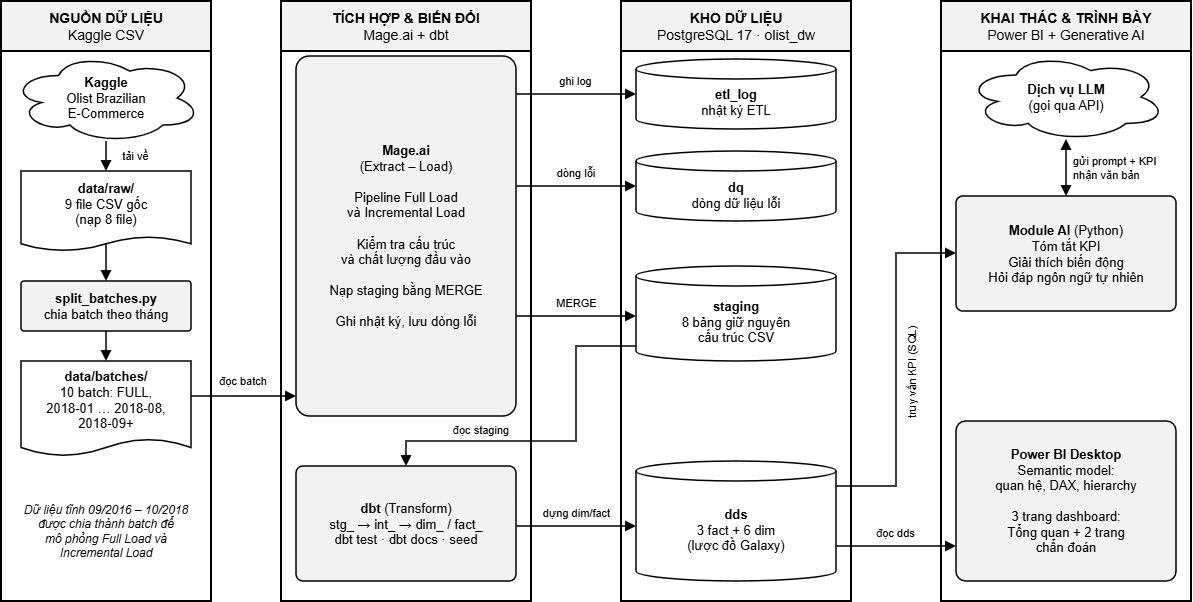

The diagram above was exported from draw.io. Its source (the exported page's mxGraphModel, read from the mxfile embedded in the PNG):
<mxGraphModel dx="1879" dy="820" grid="0" gridSize="10" guides="1" tooltips="1" connect="1" arrows="1" fold="1" page="0" pageScale="1" pageWidth="827" pageHeight="1169" math="0" shadow="0">
  <root>
    <mxCell id="0" />
    <mxCell id="1" parent="0" />
    <mxCell id="arch_p_src" parent="1" style="swimlane;startSize=50;fillColor=#F2F2F2;swimlaneFillColor=#FFFFFF;strokeWidth=2;fontSize=14;fontStyle=0;collapsible=0;container=1;html=1;whiteSpace=wrap;fontFamily=Arial;fontColor=#000000;strokeColor=#000000;" value="&lt;b&gt;NGUỒN DỮ LIỆU&lt;/b&gt;&lt;br&gt;Kaggle CSV" vertex="1">
      <mxGeometry height="600" width="210" x="20" y="20" as="geometry" />
    </mxCell>
    <mxCell id="arch_kaggle" parent="arch_p_src" style="ellipse;shape=cloud;fillColor=#FFFFFF;strokeWidth=1.5;fontSize=13;html=1;whiteSpace=wrap;fontFamily=Arial;fontColor=#000000;strokeColor=#000000;" value="&lt;b&gt;Kaggle&lt;/b&gt;&lt;br&gt;Olist Brazilian&lt;br&gt;E-Commerce" vertex="1">
      <mxGeometry height="90" width="190" x="10" y="52" as="geometry" />
    </mxCell>
    <mxCell id="arch_raw" parent="arch_p_src" style="shape=document;boundedLbl=1;size=0.18;fillColor=#FFFFFF;strokeWidth=1.5;fontSize=13;html=1;whiteSpace=wrap;fontFamily=Arial;fontColor=#000000;strokeColor=#000000;" value="&lt;b&gt;data/raw/&lt;/b&gt;&lt;br&gt;9 file CSV gốc&lt;br&gt;(nạp 8 file)" vertex="1">
      <mxGeometry height="80" width="170" x="20" y="170" as="geometry" />
    </mxCell>
    <mxCell id="arch_split" parent="arch_p_src" style="rounded=1;arcSize=6;fillColor=#F2F2F2;strokeWidth=1.5;fontSize=13;html=1;whiteSpace=wrap;fontFamily=Arial;fontColor=#000000;strokeColor=#000000;" value="&lt;b&gt;split_batches.py&lt;/b&gt;&lt;br&gt;chia batch theo tháng" vertex="1">
      <mxGeometry height="50" width="170" x="20" y="280" as="geometry" />
    </mxCell>
    <mxCell id="arch_batches" parent="arch_p_src" style="shape=document;boundedLbl=1;size=0.18;fillColor=#FFFFFF;strokeWidth=1.5;fontSize=13;html=1;whiteSpace=wrap;fontFamily=Arial;fontColor=#000000;strokeColor=#000000;" value="&lt;b&gt;data/batches/&lt;/b&gt;&lt;br&gt;10 batch: FULL,&lt;br&gt;2018-01 … 2018-08,&lt;br&gt;2018-09+" vertex="1">
      <mxGeometry height="95" width="170" x="20" y="360" as="geometry" />
    </mxCell>
    <mxCell id="arch_note_src" parent="arch_p_src" style="text;html=1;whiteSpace=wrap;fontFamily=Arial;fontColor=#000000;fontSize=12;fontStyle=2;align=center;verticalAlign=middle;" value="Dữ liệu tĩnh 09/2016 – 10/2018&lt;br&gt;được chia thành batch để&lt;br&gt;mô phỏng Full Load và&lt;br&gt;Incremental Load" vertex="1">
      <mxGeometry height="100" width="190" x="10" y="480" as="geometry" />
    </mxCell>
    <mxCell id="arch_p_int" parent="1" style="swimlane;startSize=50;fillColor=#F2F2F2;swimlaneFillColor=#FFFFFF;strokeWidth=2;fontSize=14;fontStyle=0;collapsible=0;container=1;html=1;whiteSpace=wrap;fontFamily=Arial;fontColor=#000000;strokeColor=#000000;" value="&lt;b&gt;TÍCH HỢP &amp; BIẾN ĐỔI&lt;/b&gt;&lt;br&gt;Mage.ai + dbt" vertex="1">
      <mxGeometry height="600" width="250" x="300" y="20" as="geometry" />
    </mxCell>
    <mxCell id="arch_mage" parent="arch_p_int" style="rounded=1;arcSize=6;fillColor=#F2F2F2;strokeWidth=1.5;fontSize=13;html=1;whiteSpace=wrap;fontFamily=Arial;fontColor=#000000;strokeColor=#000000;" value="&lt;b&gt;Mage.ai&lt;/b&gt;&lt;br&gt;(Extract – Load)&lt;br&gt;&lt;br&gt;Pipeline Full Load&lt;br&gt;và Incremental Load&lt;br&gt;&lt;br&gt;Kiểm tra cấu trúc&lt;br&gt;và chất lượng đầu vào&lt;br&gt;&lt;br&gt;Nạp staging bằng MERGE&lt;br&gt;&lt;br&gt;Ghi nhật ký, lưu dòng lỗi" vertex="1">
      <mxGeometry height="360" width="220" x="15" y="55" as="geometry" />
    </mxCell>
    <mxCell id="arch_dbt" parent="arch_p_int" style="rounded=1;arcSize=6;fillColor=#F2F2F2;strokeWidth=1.5;fontSize=13;html=1;whiteSpace=wrap;fontFamily=Arial;fontColor=#000000;strokeColor=#000000;" value="&lt;b&gt;dbt&lt;/b&gt; (Transform)&lt;br&gt;stg_ → int_ → dim_ / fact_&lt;br&gt;dbt test · dbt docs · seed" vertex="1">
      <mxGeometry height="115" width="220" x="15" y="465" as="geometry" />
    </mxCell>
    <mxCell id="arch_p_dw" parent="1" style="swimlane;startSize=50;fillColor=#F2F2F2;swimlaneFillColor=#FFFFFF;strokeWidth=2;fontSize=14;fontStyle=0;collapsible=0;container=1;html=1;whiteSpace=wrap;fontFamily=Arial;fontColor=#000000;strokeColor=#000000;" value="&lt;b&gt;KHO DỮ LIỆU&lt;/b&gt;&lt;br&gt;PostgreSQL 17 · olist_dw" vertex="1">
      <mxGeometry height="600" width="230" x="640" y="20" as="geometry" />
    </mxCell>
    <mxCell id="arch_etl_log" parent="arch_p_dw" style="shape=cylinder3;boundedLbl=1;backgroundOutline=1;size=10;fillColor=#FFFFFF;strokeWidth=1.5;fontSize=13;html=1;whiteSpace=wrap;fontFamily=Arial;fontColor=#000000;strokeColor=#000000;" value="&lt;b&gt;etl_log&lt;/b&gt;&lt;br&gt;nhật ký ETL" vertex="1">
      <mxGeometry height="70" width="200" x="15" y="58" as="geometry" />
    </mxCell>
    <mxCell id="arch_dq" parent="arch_p_dw" style="shape=cylinder3;boundedLbl=1;backgroundOutline=1;size=10;fillColor=#FFFFFF;strokeWidth=1.5;fontSize=13;html=1;whiteSpace=wrap;fontFamily=Arial;fontColor=#000000;strokeColor=#000000;" value="&lt;b&gt;dq&lt;/b&gt;&lt;br&gt;dòng dữ liệu lỗi" vertex="1">
      <mxGeometry height="70" width="200" x="15" y="150" as="geometry" />
    </mxCell>
    <mxCell id="arch_staging" parent="arch_p_dw" style="shape=cylinder3;boundedLbl=1;backgroundOutline=1;size=10;fillColor=#FFFFFF;strokeWidth=1.5;fontSize=13;html=1;whiteSpace=wrap;fontFamily=Arial;fontColor=#000000;strokeColor=#000000;" value="&lt;b&gt;staging&lt;/b&gt;&lt;br&gt;8 bảng giữ nguyên&lt;br&gt;cấu trúc CSV" vertex="1">
      <mxGeometry height="95" width="200" x="15" y="265" as="geometry" />
    </mxCell>
    <mxCell id="arch_dds" parent="arch_p_dw" style="shape=cylinder3;boundedLbl=1;backgroundOutline=1;size=10;fillColor=#FFFFFF;strokeWidth=1.5;fontSize=13;html=1;whiteSpace=wrap;fontFamily=Arial;fontColor=#000000;strokeColor=#000000;" value="&lt;b&gt;dds&lt;/b&gt;&lt;br&gt;3 fact + 6 dim&lt;br&gt;(lược đồ Galaxy)" vertex="1">
      <mxGeometry height="120" width="200" x="15" y="460" as="geometry" />
    </mxCell>
    <mxCell id="arch_p_app" parent="1" style="swimlane;startSize=50;fillColor=#F2F2F2;swimlaneFillColor=#FFFFFF;strokeWidth=2;fontSize=14;fontStyle=0;collapsible=0;container=1;html=1;whiteSpace=wrap;fontFamily=Arial;fontColor=#000000;strokeColor=#000000;" value="&lt;b&gt;KHAI THÁC &amp; TRÌNH BÀY&lt;/b&gt;&lt;br&gt;Power BI + Generative AI" vertex="1">
      <mxGeometry height="600" width="250" x="960" y="20" as="geometry" />
    </mxCell>
    <mxCell id="arch_llm" parent="arch_p_app" style="ellipse;shape=cloud;fillColor=#FFFFFF;strokeWidth=1.5;fontSize=13;html=1;whiteSpace=wrap;fontFamily=Arial;fontColor=#000000;strokeColor=#000000;" value="&lt;b&gt;Dịch vụ LLM&lt;/b&gt;&lt;br&gt;(gọi qua API)" vertex="1">
      <mxGeometry height="88" width="200" x="25" y="52" as="geometry" />
    </mxCell>
    <mxCell id="arch_ai" parent="arch_p_app" style="rounded=1;arcSize=6;fillColor=#F2F2F2;strokeWidth=1.5;fontSize=13;html=1;whiteSpace=wrap;fontFamily=Arial;fontColor=#000000;strokeColor=#000000;" value="&lt;b&gt;Module AI&lt;/b&gt; (Python)&lt;br&gt;Tóm tắt KPI&lt;br&gt;Giải thích biến động&lt;br&gt;Hỏi đáp ngôn ngữ tự nhiên" vertex="1">
      <mxGeometry height="115" width="220" x="15" y="195" as="geometry" />
    </mxCell>
    <mxCell id="arch_pbi" parent="arch_p_app" style="rounded=1;arcSize=6;fillColor=#F2F2F2;strokeWidth=1.5;fontSize=13;html=1;whiteSpace=wrap;fontFamily=Arial;fontColor=#000000;strokeColor=#000000;" value="&lt;b&gt;Power BI Desktop&lt;/b&gt;&lt;br&gt;Semantic model:&lt;br&gt;quan hệ, DAX, hierarchy&lt;br&gt;&lt;br&gt;3 trang dashboard:&lt;br&gt;Tổng quan + 2 trang&lt;br&gt;chẩn đoán" vertex="1">
      <mxGeometry height="160" width="220" x="15" y="420" as="geometry" />
    </mxCell>
    <mxCell id="arch_l1" parent="1" style="text;html=1;whiteSpace=wrap;fontFamily=Arial;fontColor=#000000;fontSize=11;align=center;verticalAlign=middle;labelBackgroundColor=#FFFFFF;align=center;fontSize=11;" value="tải về" vertex="1">
      <mxGeometry height="17" width="45.2" x="132.4" y="166.5" as="geometry" />
    </mxCell>
    <mxCell id="arch_l4" parent="1" style="text;html=1;whiteSpace=wrap;fontFamily=Arial;fontColor=#000000;fontSize=11;align=center;verticalAlign=middle;labelBackgroundColor=#FFFFFF;align=center;fontSize=11;" value="đọc batch" vertex="1">
      <mxGeometry height="17" width="63.8" x="230.1" y="391.5" as="geometry" />
    </mxCell>
    <mxCell id="arch_l5" parent="1" style="text;html=1;whiteSpace=wrap;fontFamily=Arial;fontColor=#000000;fontSize=11;align=center;verticalAlign=middle;labelBackgroundColor=#FFFFFF;align=center;fontSize=11;" value="ghi log" vertex="1">
      <mxGeometry height="17" width="51.4" x="569.3" y="91.5" as="geometry" />
    </mxCell>
    <mxCell id="arch_l6" parent="1" style="text;html=1;whiteSpace=wrap;fontFamily=Arial;fontColor=#000000;fontSize=11;align=center;verticalAlign=middle;labelBackgroundColor=#FFFFFF;align=center;fontSize=11;" value="dòng lỗi" vertex="1">
      <mxGeometry height="17" width="57.6" x="566.2" y="183.5" as="geometry" />
    </mxCell>
    <mxCell id="arch_l7" parent="1" style="text;html=1;whiteSpace=wrap;fontFamily=Arial;fontColor=#000000;fontSize=11;align=center;verticalAlign=middle;labelBackgroundColor=#FFFFFF;align=center;fontSize=11;" value="MERGE" vertex="1">
      <mxGeometry height="17" width="39" x="575.5" y="313.5" as="geometry" />
    </mxCell>
    <mxCell id="arch_l8" parent="1" style="text;html=1;whiteSpace=wrap;fontFamily=Arial;fontColor=#000000;fontSize=11;align=center;verticalAlign=middle;labelBackgroundColor=#FFFFFF;align=center;fontSize=11;" value="đọc staging" vertex="1">
      <mxGeometry height="17" width="76.2" x="461.9" y="440.5" as="geometry" />
    </mxCell>
    <mxCell id="arch_l9" parent="1" style="text;html=1;whiteSpace=wrap;fontFamily=Arial;fontColor=#000000;fontSize=11;align=center;verticalAlign=middle;labelBackgroundColor=#FFFFFF;align=center;fontSize=11;" value="dựng dim/fact" vertex="1">
      <mxGeometry height="17" width="88.6" x="550.7" y="523.5" as="geometry" />
    </mxCell>
    <mxCell id="arch_l10" parent="1" style="text;html=1;whiteSpace=wrap;fontFamily=Arial;fontColor=#000000;fontSize=11;align=center;verticalAlign=middle;labelBackgroundColor=#FFFFFF;align=center;fontSize=11;" value="đọc dds" vertex="1">
      <mxGeometry height="17" width="51.4" x="889.3" y="543.5" as="geometry" />
    </mxCell>
    <mxCell id="arch_l11" parent="1" style="text;html=1;whiteSpace=wrap;fontFamily=Arial;fontColor=#000000;fontSize=11;align=center;verticalAlign=middle;labelBackgroundColor=#FFFFFF;align=center;fontSize=11;rotation=-90;" value="truy vấn KPI (SQL)" vertex="1">
      <mxGeometry height="17" width="119.6" x="871.2" y="381.5" as="geometry" />
    </mxCell>
    <mxCell id="arch_l12" parent="1" style="text;html=1;whiteSpace=wrap;fontFamily=Arial;fontColor=#000000;fontSize=11;align=center;verticalAlign=middle;labelBackgroundColor=#FFFFFF;align=left;fontSize=11;" value="gửi prompt + KPI&lt;br&gt;nhận văn bản" vertex="1">
      <mxGeometry height="32" width="100" x="1090" y="171" as="geometry" />
    </mxCell>
    <mxCell id="arch_e1" edge="1" parent="1" source="arch_kaggle" style="edgeStyle=none;rounded=0;html=1;jumpStyle=arc;jumpSize=8;strokeColor=#000000;strokeWidth=1.5;endArrow=block;endFill=1;endSize=7;exitPerimeter=0;entryPerimeter=0;exitX=0.5;exitY=0.9778;exitDx=0;exitDy=0;entryX=0.5;entryY=0;entryDx=0;entryDy=0;" target="arch_raw">
      <mxGeometry relative="1" as="geometry" />
    </mxCell>
    <mxCell id="arch_e2" edge="1" parent="1" source="arch_raw" style="edgeStyle=none;rounded=0;html=1;jumpStyle=arc;jumpSize=8;strokeColor=#000000;strokeWidth=1.5;endArrow=block;endFill=1;endSize=7;exitPerimeter=0;entryPerimeter=0;exitX=0.5;exitY=0.91;exitDx=0;exitDy=0;entryX=0.5;entryY=0;entryDx=0;entryDy=0;" target="arch_split">
      <mxGeometry relative="1" as="geometry" />
    </mxCell>
    <mxCell id="arch_e3" edge="1" parent="1" source="arch_split" style="edgeStyle=none;rounded=0;html=1;jumpStyle=arc;jumpSize=8;strokeColor=#000000;strokeWidth=1.5;endArrow=block;endFill=1;endSize=7;exitPerimeter=0;entryPerimeter=0;exitX=0.5;exitY=1;exitDx=0;exitDy=0;entryX=0.5;entryY=0;entryDx=0;entryDy=0;" target="arch_batches">
      <mxGeometry relative="1" as="geometry" />
    </mxCell>
    <mxCell id="arch_e4" edge="1" parent="1" source="arch_batches" style="edgeStyle=none;rounded=0;html=1;jumpStyle=arc;jumpSize=8;strokeColor=#000000;strokeWidth=1.5;endArrow=block;endFill=1;endSize=7;exitPerimeter=0;entryPerimeter=0;exitX=1;exitY=0.3684;exitDx=0;exitDy=0;entryX=0;entryY=0.9444;entryDx=0;entryDy=0;" target="arch_mage">
      <mxGeometry relative="1" as="geometry" />
    </mxCell>
    <mxCell id="arch_e5" edge="1" parent="1" source="arch_mage" style="edgeStyle=none;rounded=0;html=1;jumpStyle=arc;jumpSize=8;strokeColor=#000000;strokeWidth=1.5;endArrow=block;endFill=1;endSize=7;exitPerimeter=0;entryPerimeter=0;exitX=1;exitY=0.1056;exitDx=0;exitDy=0;entryX=0;entryY=0.5;entryDx=0;entryDy=0;" target="arch_etl_log">
      <mxGeometry relative="1" as="geometry" />
    </mxCell>
    <mxCell id="arch_e6" edge="1" parent="1" source="arch_mage" style="edgeStyle=none;rounded=0;html=1;jumpStyle=arc;jumpSize=8;strokeColor=#000000;strokeWidth=1.5;endArrow=block;endFill=1;endSize=7;exitPerimeter=0;entryPerimeter=0;exitX=1;exitY=0.3611;exitDx=0;exitDy=0;entryX=0;entryY=0.5;entryDx=0;entryDy=0;" target="arch_dq">
      <mxGeometry relative="1" as="geometry" />
    </mxCell>
    <mxCell id="arch_e7" edge="1" parent="1" source="arch_mage" style="edgeStyle=none;rounded=0;html=1;jumpStyle=arc;jumpSize=8;strokeColor=#000000;strokeWidth=1.5;endArrow=block;endFill=1;endSize=7;exitPerimeter=0;entryPerimeter=0;exitX=1;exitY=0.7222;exitDx=0;exitDy=0;entryX=0;entryY=0.5263;entryDx=0;entryDy=0;" target="arch_staging">
      <mxGeometry relative="1" as="geometry" />
    </mxCell>
    <mxCell id="arch_e8" edge="1" parent="1" source="arch_staging" style="edgeStyle=none;rounded=0;html=1;jumpStyle=arc;jumpSize=8;strokeColor=#000000;strokeWidth=1.5;endArrow=block;endFill=1;endSize=7;exitPerimeter=0;entryPerimeter=0;exitX=0;exitY=0.8421;exitDx=0;exitDy=0;entryX=0.5;entryY=0;entryDx=0;entryDy=0;" target="arch_dbt">
      <mxGeometry relative="1" as="geometry">
        <Array as="points">
          <mxPoint x="595" y="365" />
          <mxPoint x="595" y="460" />
          <mxPoint x="425" y="460" />
        </Array>
      </mxGeometry>
    </mxCell>
    <mxCell id="arch_e9" edge="1" parent="1" source="arch_dbt" style="edgeStyle=none;rounded=0;html=1;jumpStyle=arc;jumpSize=8;strokeColor=#000000;strokeWidth=1.5;endArrow=block;endFill=1;endSize=7;exitPerimeter=0;entryPerimeter=0;exitX=1;exitY=0.5217;exitDx=0;exitDy=0;entryX=0;entryY=0.5417;entryDx=0;entryDy=0;" target="arch_dds">
      <mxGeometry relative="1" as="geometry" />
    </mxCell>
    <mxCell id="arch_e10" edge="1" parent="1" source="arch_dds" style="edgeStyle=none;rounded=0;html=1;jumpStyle=arc;jumpSize=8;strokeColor=#000000;strokeWidth=1.5;endArrow=block;endFill=1;endSize=7;exitPerimeter=0;entryPerimeter=0;exitX=1;exitY=0.7083;exitDx=0;exitDy=0;entryX=0;entryY=0.7812;entryDx=0;entryDy=0;" target="arch_pbi">
      <mxGeometry relative="1" as="geometry" />
    </mxCell>
    <mxCell id="arch_e11" edge="1" parent="1" source="arch_dds" style="edgeStyle=none;rounded=0;html=1;jumpStyle=arc;jumpSize=8;strokeColor=#000000;strokeWidth=1.5;endArrow=block;endFill=1;endSize=7;exitPerimeter=0;entryPerimeter=0;exitX=1;exitY=0.2083;exitDx=0;exitDy=0;entryX=0;entryY=0.4957;entryDx=0;entryDy=0;" target="arch_ai">
      <mxGeometry relative="1" as="geometry">
        <Array as="points">
          <mxPoint x="915" y="505" />
          <mxPoint x="915" y="272" />
        </Array>
      </mxGeometry>
    </mxCell>
    <mxCell id="arch_e12" edge="1" parent="1" source="arch_ai" style="edgeStyle=none;rounded=0;html=1;jumpStyle=arc;jumpSize=8;strokeColor=#000000;strokeWidth=1.5;endArrow=block;endFill=1;endSize=7;exitPerimeter=0;entryPerimeter=0;startArrow=block;startFill=1;startSize=7;exitX=0.5;exitY=0;exitDx=0;exitDy=0;entryX=0.5;entryY=0.9773;entryDx=0;entryDy=0;" target="arch_llm">
      <mxGeometry relative="1" as="geometry" />
    </mxCell>
  </root>
</mxGraphModel>